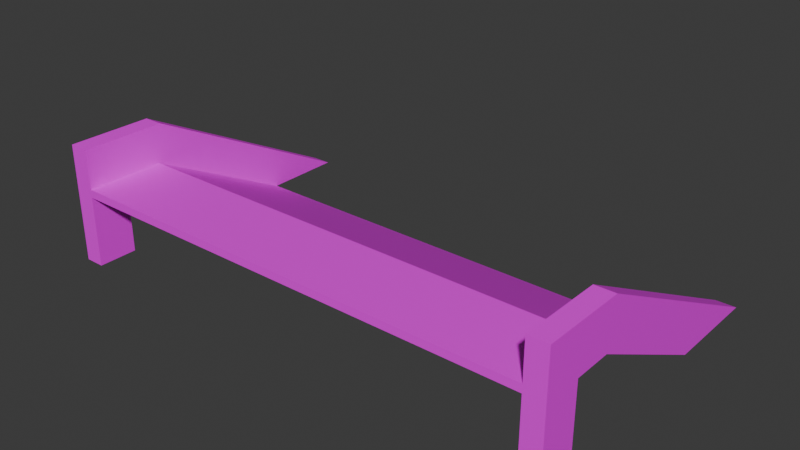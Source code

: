 # Source: Entrance1.blend  (saved by Blender 4.5.88; exported with 4.5.12 LTS)
import bpy
from mathutils import Matrix  # noqa: F401  (used for matrix-valued properties, if any)

bpy.ops.wm.read_factory_settings(use_empty=True)
scene = bpy.context.scene
scene.name = 'Scene'

# ---- collections
col_collection = bpy.data.collections.new('Collection'); scene.collection.children.link(col_collection)

# ---- images (referenced by path relative to the original .blend; pixels are not part of the script)
import os
ASSET_DIR = os.environ.get("B2B_ASSET_DIR", "")  # directory of the original .blend (textures are referenced by path, not embedded)
HERE = os.path.dirname(os.path.abspath(__file__))  # packed textures are extracted next to this script under _unpacked/

def load_image(name, relpath, width, height, colorspace="sRGB"):
    """Load a texture the original file referenced (path relative to the .blend, or extracted next to this script)."""
    p = next((c for c in (os.path.join(HERE, relpath), os.path.join(ASSET_DIR, relpath)) if relpath and os.path.exists(c)), "")
    if p:
        img = bpy.data.images.load(p, check_existing=True)
        img.name = name
    else:  # same state as the original file: an image datablock whose file is absent (Cycles renders it pink)
        img = bpy.data.images.new(name, width, height)
        img.source = "FILE"
        img.filepath = "//" + (relpath or name)
    img.colorspace_settings.name = colorspace
    return img
img_concreteailighter_png = load_image('ConcreteAILighter.png', 'ConcreteAILighter.png', 1024, 1024, 'sRGB')
img_vehicleramp_256_albedo_png = load_image('VehicleRamp-256-albedo.png', 'VehicleRamp-256-albedo.png', 1024, 1024, 'sRGB')

# ---- materials (node trees are filled in below, after node groups)
mat_concretelight = bpy.data.materials.new('ConcreteLight')
mat_coivramp = bpy.data.materials.new('COIVRamp')

# ---- material node trees
mat_concretelight.use_nodes = True; mat_concretelight.node_tree.nodes.clear()
_N = mat_concretelight.node_tree.nodes; _L = mat_concretelight.node_tree.links
n0 = _N.new('ShaderNodeBsdfPrincipled'); n0.name = 'Principled BSDF'; n0.location = (-200, 100)
n1 = _N.new('ShaderNodeOutputMaterial'); n1.name = 'Material Output'; n1.location = (200, 100)
n2 = _N.new('ShaderNodeTexImage'); n2.name = 'Image Texture'; n2.location = (-490, 76)
n2.image = img_concreteailighter_png
_L.new(n0.outputs[0], n1.inputs[0])
_L.new(n2.outputs[0], n0.inputs[0])
n1.is_active_output = True
mat_coivramp.use_nodes = True; mat_coivramp.node_tree.nodes.clear()
_N = mat_coivramp.node_tree.nodes; _L = mat_coivramp.node_tree.links
n0 = _N.new('ShaderNodeBsdfPrincipled'); n0.name = 'Principled BSDF'; n0.location = (-200, 100)
n1 = _N.new('ShaderNodeOutputMaterial'); n1.name = 'Material Output'; n1.location = (200, 100)
n2 = _N.new('ShaderNodeTexImage'); n2.name = 'Image Texture'; n2.location = (-490, 76)
n2.image = img_vehicleramp_256_albedo_png
_L.new(n0.outputs[0], n1.inputs[0])
_L.new(n2.outputs[0], n0.inputs[0])
n1.is_active_output = True

# ---- world
world_world = bpy.data.worlds.new('World'); scene.world = world_world
world_world.use_nodes = True; world_world.node_tree.nodes.clear()
_N = world_world.node_tree.nodes; _L = world_world.node_tree.links
n0 = _N.new('ShaderNodeOutputWorld'); n0.name = 'World Output'; n0.location = (200, 100)
n1 = _N.new('ShaderNodeBackground'); n1.name = 'Background'; n1.location = (-200, 100)
n1.inputs[0].default_value = (0.05088, 0.05088, 0.05088, 1.0)
_L.new(n1.outputs[0], n0.inputs[0])
n0.is_active_output = True
world_world.color = (0.05088, 0.05088, 0.05088)
world_world.sun_shadow_jitter_overblur = 0.0

# ---- meshes
me_cube = bpy.data.meshes.new('Cube')
me_cube.from_pydata([(6.0, 1.0, 2.0), (6.0, 0.9704, 1.802), (6.0, -1.0, 2.0), (6.0, -1.0, 1.8), (-6.0, 1.0, 2.0), (-6.0, 0.9704, 1.802), (-6.0, -1.0, 2.0), (-6.0, -1.0, 1.8), (6.5, 1.0, 2.0), (6.5, 0.9704, 1.802), (6.5, -1.0, 2.0), (6.5, -1.0, 1.8), (6.0, 1.148, 2.989), (6.5, 1.148, 2.989), (6.0, -1.0, 3.0), (6.5, -1.0, 3.0), (-6.5, 0.9704, 1.802), (-6.5, -1.0, 1.8), (-6.5, -1.0, 2.0), (-6.5, 1.0, 2.0), (-6.0, -1.0, 3.0), (-6.0, 1.148, 2.989), (-6.5, -1.0, 3.0), (-6.5, 1.148, 2.989), (0.0, 0.9704, 1.802), (0.0, -1.0, 2.0), (-3.0, 0.9704, 1.802), (-3.0, -1.0, 2.0), (0.0, -1.0, 1.8), (3.0, 0.9704, 1.802), (3.0, -1.0, 2.0), (-6.5, 0.0, 1.8), (-6.0, 0.0, 1.8), (6.5, 0.0, 1.8), (6.0, 0.0, 1.8), (6.5, 4.45, 0.0), (-6.5, 4.45, 0.0), (-6.0, -1.0, 0.0), (6.0, -1.0, 0.0), (6.5, -1.0, 0.0), (-6.0, 4.861, 0.0), (6.0, 4.861, 0.0), (6.0, 6.919, 0.0), (6.5, 6.919, 0.0), (-6.0, 6.919, 0.0), (-6.5, 6.919, 0.0), (-6.5, -1.0, 0.0), (-6.5, 0.0, 0.0), (-6.0, 0.0, 0.0), (6.0, 0.0, 0.0), (6.5, 0.0, 0.0)], [], [(0, 4, 6, 27, 25, 30, 2), (3, 2, 30, 25, 27, 6, 7, 28), (41, 0, 12, 42), (42, 12, 13, 43), (12, 14, 15, 13), (0, 2, 14, 12), (7, 6, 20, 22, 18, 17), (2, 3, 11, 10, 15, 14), (20, 21, 23, 22), (6, 4, 21, 20), (9, 8, 13, 15, 10, 11, 33), (17, 18, 22, 23, 19, 16, 31), (32, 31, 16, 5), (34, 1, 9, 33), (28, 7, 32, 5, 26, 24, 29, 1, 34, 3), (34, 33, 50, 49), (31, 32, 48, 47), (17, 31, 47, 46), (21, 44, 45, 23), (4, 0, 41, 40), (4, 40, 44, 21), (33, 11, 39, 50), (11, 3, 38, 39), (3, 34, 49, 38), (32, 7, 37, 48), (7, 17, 46, 37), (16, 19, 23, 45, 36), (8, 9, 35, 43, 13), (5, 16, 36, 35, 9, 1, 29, 24, 26)])
me_cube.polygons.foreach_set('material_index', [1, 0, 0, 0, 0, 0, 0, 0, 0, 0, 0, 0, 0, 0, 0, 0, 0, 0, 0, 1, 0, 0, 0, 0, 0, 0, 0, 0, 0])
_uv = me_cube.uv_layers.new(name='UVMap')
_uv.uv.foreach_set('vector', [0.3138, 0.503, 0.3138, 0.9752, 0.2449, 0.9752, 0.2449, 0.8571, 0.2449, 0.7391, 0.2449, 0.6211, 0.2449, 0.503, 0.6597, 0.3147, 0.6546, 0.3147, 0.6546, 0.2392, 0.6546, 0.1637, 0.6546, 0.08812, 0.6546, 0.01259, 0.6597, 0.01259, 0.6597, 0.1637, 0.6407, 0.4923, 0.6442, 0.3828, 0.6683, 0.3754, 0.6631, 0.539, 0.8107, 0.5384, 0.8107, 0.377, 0.8233, 0.377, 0.8233, 0.5384, 0.8107, 0.377, 0.8107, 0.3273, 0.8233, 0.3273, 0.8233, 0.377, 0.6442, 0.3828, 0.6294, 0.3347, 0.6535, 0.3273, 0.6683, 0.3754, 0.6597, 0.01259, 0.6546, 0.01259, 0.6294, 0.01259, 0.6294, -1.251e-08, 0.6546, -1.061e-08, 0.6597, -1.023e-08, 0.6546, 0.3147, 0.6597, 0.3147, 0.6597, 0.3273, 0.6546, 0.3273, 0.6294, 0.3273, 0.6294, 0.3147, 0.8535, 6.003e-09, 0.8535, 0.04967, 0.8409, 0.04967, 0.8409, 6.003e-09, 0.3877, 0.509, 0.3877, 0.5594, 0.3626, 0.5594, 0.3626, 0.509, 0.03021, 0.5594, 0.02518, 0.5594, -6.216e-09, 0.5594, -2.414e-09, 0.509, 0.02518, 0.509, 0.03021, 0.509, 0.03021, 0.5342, 0.2115, 1.0, 0.2065, 1.0, 0.1813, 1.0, 0.1813, 0.9496, 0.2065, 0.9496, 0.2115, 0.9496, 0.2115, 0.9748, 0.3147, 0.02514, 0.3273, 0.02514, 0.3273, 0.05028, 0.3147, 0.05028, 0.01259, 0.02514, 0.01259, 0.05028, 0.0, 0.05028, 0.0, 0.02514, 0.1637, 1.501e-08, 0.3147, 1.501e-08, 0.3147, 0.02514, 0.3147, 0.05028, 0.2392, 0.05028, 0.1637, 0.05028, 0.08812, 0.05028, 0.01259, 0.05028, 0.01259, 0.02514, 0.01259, 1.501e-08, 0.8661, 0.0, 0.8787, 0.0, 0.8787, 0.06798, 0.8661, 0.06798, 0.8409, 0.8112, 0.8535, 0.8112, 0.8535, 0.8791, 0.8409, 0.8791, 0.2115, 1.0, 0.2115, 0.9748, 0.2795, 0.9748, 0.2795, 1.0, 0.8535, 0.04967, 0.8535, 0.2111, 0.8409, 0.2111, 0.8409, 0.04967, 0.01661, 0.9775, 0.01661, 0.4828, 0.2434, 0.4828, 0.2434, 0.9775, 0.3877, 0.5594, 0.4232, 0.663, 0.4155, 0.7142, 0.3626, 0.5594, 0.03021, 0.5342, 0.03021, 0.509, 0.09819, 0.509, 0.09819, 0.5342, 0.6597, 0.3273, 0.6597, 0.3147, 0.7276, 0.3147, 0.7276, 0.3273, 0.8409, 0.6601, 0.8661, 0.6601, 0.8661, 0.7281, 0.8409, 0.7281, 0.8409, 0.509, 0.8661, 0.509, 0.8661, 0.577, 0.8409, 0.577, 0.6597, 0.01259, 0.6597, -1.023e-08, 0.7276, -5.093e-09, 0.7276, 0.01259, 0.2115, 0.9496, 0.2065, 0.9496, 0.1813, 0.9496, 0.2342, 0.7948, 0.2434, 0.8563, 0.02518, 0.5594, 0.03021, 0.5594, 0.06214, 0.6527, 0.05295, 0.7142, -6.216e-09, 0.5594, 0.3147, 0.05028, 0.3273, 0.05028, 0.3273, 0.1452, 0.0, 0.1452, 0.0, 0.05028, 0.01259, 0.05028, 0.08812, 0.05028, 0.1637, 0.05028, 0.2392, 0.05028])
me_cube.materials.append(mat_concretelight)
me_cube.materials.append(mat_coivramp)
me_cube.use_mirror_vertex_groups = False
me_cube.update()

# ---- objects
ob_cube = bpy.data.objects.new('Cube', me_cube)

# ---- transforms, parenting, visibility, modifiers, constraints
ob_cube.location = (0.0, 0.0, 0.0)
ob_cube.lock_rotations_4d = False
ob_cube.empty_display_type = 'ARROWS'
ob_cube.lineart.crease_threshold = 0.0

# ---- collection membership
col_collection.objects.link(ob_cube)

# ---- scene / render settings (as saved in the file)
scene.frame_start = 1; scene.frame_end = 250; scene.frame_set(8)
scene.render.engine = 'BLENDER_EEVEE_NEXT'
bpy.context.view_layer.update()

# ---- added for rendering (the .blend has no active camera and no usable light): camera, sun
cam_auto = bpy.data.cameras.new('AutoCamera')
cam_auto.lens = 50.0
cam_auto.sensor_width = 36.0
cam_auto.clip_end = 1000.0
ob_auto_camera = bpy.data.objects.new('AutoCamera', cam_auto)
scene.collection.objects.link(ob_auto_camera)
ob_auto_camera.location = (14.3546, -14.2662, 12.9837)
ob_auto_camera.rotation_euler = (1.09748, -7.21219e-08, 0.694738)
scene.camera = ob_auto_camera
light_auto_sun = bpy.data.lights.new('AutoSun', 'SUN')
light_auto_sun.energy = 3.0
light_auto_sun.angle = 0.0523599
ob_auto_sun = bpy.data.objects.new('AutoSun', light_auto_sun)
scene.collection.objects.link(ob_auto_sun)
ob_auto_sun.rotation_euler = (0.872665, 0.174533, 0.523599)
bpy.context.view_layer.update()
